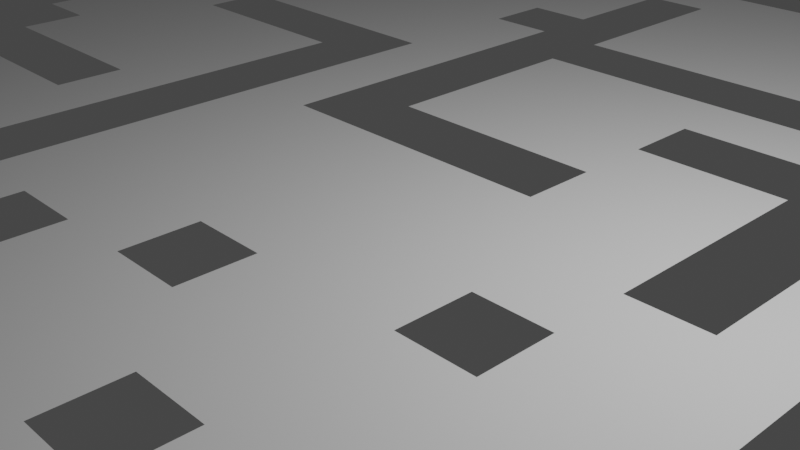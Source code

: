 # Source: maze.blend  (saved by Blender 3.0.42; exported with 4.5.12 LTS)
import bpy
from mathutils import Matrix  # noqa: F401  (used for matrix-valued properties, if any)

bpy.ops.wm.read_factory_settings(use_empty=True)
scene = bpy.context.scene
scene.name = 'Scene'

# ---- collections
col_collection = bpy.data.collections.new('Collection'); scene.collection.children.link(col_collection)
col_walkmesh = bpy.data.collections.new('WalkMesh'); scene.collection.children.link(col_walkmesh)

# ---- world
world_world = bpy.data.worlds.new('World'); scene.world = world_world
world_world.use_nodes = True; world_world.node_tree.nodes.clear()
_N = world_world.node_tree.nodes; _L = world_world.node_tree.links
n0 = _N.new('ShaderNodeOutputWorld'); n0.name = 'World Output'; n0.location = (300, 300)
n1 = _N.new('ShaderNodeBackground'); n1.name = 'Background'; n1.location = (10, 300)
n1.inputs[0].default_value = (0.05088, 0.05088, 0.05088, 1.0)
_L.new(n1.outputs[0], n0.inputs[0])
n0.is_active_output = True
world_world.color = (0.05088, 0.05088, 0.05088)
world_world.use_sun_shadow = False
world_world.sun_shadow_jitter_overblur = 0.0

# ---- cameras
cam_camera = bpy.data.cameras.new('Camera')
cam_camera.clip_end = 100.0
cam_camera.ortho_scale = 7.314

# ---- lights
light_light = bpy.data.lights.new('Light', 'POINT')
light_light.transmission_factor = 0.0
light_light.energy = 1000.0
light_light.shadow_soft_size = 0.1
light_light.shadow_maximum_resolution = 0.006
light_light.use_absolute_resolution = True

# ---- meshes
me_target = bpy.data.meshes.new('Target')
me_target.from_pydata([(-1.0, -1.0, -1.0), (-1.0, -1.0, 1.0), (-1.0, 1.0, -1.0), (-1.0, 1.0, 1.0), (1.0, -1.0, -1.0), (1.0, -1.0, 1.0), (1.0, 1.0, -1.0), (1.0, 1.0, 1.0)], [], [(0, 1, 3, 2), (2, 3, 7, 6), (6, 7, 5, 4), (4, 5, 1, 0), (2, 6, 4, 0), (7, 3, 1, 5)])
_uv = me_target.uv_layers.new(name='UVMap')
_uv.uv.foreach_set('vector', [0.375, 0.0, 0.625, 0.0, 0.625, 0.25, 0.375, 0.25, 0.375, 0.25, 0.625, 0.25, 0.625, 0.5, 0.375, 0.5, 0.375, 0.5, 0.625, 0.5, 0.625, 0.75, 0.375, 0.75, 0.375, 0.75, 0.625, 0.75, 0.625, 1.0, 0.375, 1.0, 0.125, 0.5, 0.375, 0.5, 0.375, 0.75, 0.125, 0.75, 0.625, 0.5, 0.875, 0.5, 0.875, 0.75, 0.625, 0.75])
_ca = me_target.color_attributes.new('Col', 'BYTE_COLOR', 'CORNER')
_ca.data.foreach_set('color', [0.2122, 1.0, 0.2159, 1.0, 0.003347, 1.0, 0.004777, 1.0, 0.002428, 1.0, 0.004391, 1.0, 0.0, 1.0, 0.003347, 1.0, 0.0, 1.0, 0.003347, 1.0, 0.002428, 1.0, 0.004391, 1.0, 0.0, 1.0, 0.003347, 1.0, 0.001214, 1.0, 0.003347, 1.0, 0.001214, 1.0, 0.003347, 1.0, 0.0, 1.0, 0.003347, 1.0, 0.0, 1.0, 0.003347, 1.0, 0.0, 1.0, 0.003347, 1.0, 0.0, 1.0, 0.003347, 1.0, 0.0, 1.0, 0.003347, 1.0, 0.003347, 1.0, 0.004777, 1.0, 0.2122, 1.0, 0.2159, 1.0, 0.0, 1.0, 0.003347, 1.0, 0.001214, 1.0, 0.003347, 1.0, 0.0, 1.0, 0.003347, 1.0, 0.2122, 1.0, 0.2159, 1.0, 0.0, 1.0, 0.003347, 1.0, 0.002428, 1.0, 0.004391, 1.0, 0.003347, 1.0, 0.004777, 1.0, 0.0, 1.0, 0.003347, 1.0])
me_target.use_remesh_fix_poles = True
me_target.use_remesh_preserve_attributes = False
me_target.update()
me_walkmesh = bpy.data.meshes.new('WalkMesh')
me_walkmesh.from_pydata([(-9.905, -10.07, 0.0), (10.09, -10.07, 0.0), (-9.905, 9.934, 0.0), (10.09, 9.934, 0.0), (-8.953, -10.07, 0.0), (-8.001, -10.07, 0.0), (-7.048, -10.07, 0.0), (-6.096, -10.07, 0.0), (-4.191, -10.07, 0.0), (-3.239, -10.07, 0.0), (-2.286, -10.07, 0.0), (-1.334, -10.07, 0.0), (-0.3817, -10.07, 0.0), (0.5707, -10.07, 0.0), (1.523, -10.07, 0.0), (2.475, -10.07, 0.0), (3.428, -10.07, 0.0), (4.38, -10.07, 0.0), (5.333, -10.07, 0.0), (6.285, -10.07, 0.0), (7.237, -10.07, 0.0), (8.19, -10.07, 0.0), (9.142, -10.07, 0.0), (9.142, 9.934, 0.0), (8.19, 9.934, 0.0), (7.237, 9.934, 0.0), (3.428, 9.934, 0.0), (2.475, 9.934, 0.0), (1.523, 9.934, 0.0), (0.5707, 9.934, 0.0), (-0.3817, 9.934, 0.0), (-1.334, 9.934, 0.0), (-2.286, 9.934, 0.0), (-3.239, 9.934, 0.0), (-4.191, 9.934, 0.0), (-5.144, 9.934, 0.0), (-6.096, 9.934, 0.0), (-7.048, 9.934, 0.0), (-8.001, 9.934, 0.0), (-8.953, 9.934, 0.0), (-9.905, 8.982, 0.0), (-9.905, 8.03, 0.0), (-9.905, 7.077, 0.0), (-9.905, 6.125, 0.0), (-9.905, 5.172, 0.0), (-9.905, 4.22, 0.0), (-9.905, 3.268, 0.0), (-9.905, 2.315, 0.0), (-9.905, 1.363, 0.0), (-9.905, -0.5418, 0.0), (-9.905, -1.494, 0.0), (-9.905, -2.447, 0.0), (-9.905, -3.399, 0.0), (-9.905, -4.351, 0.0), (-9.905, -5.304, 0.0), (-9.905, -6.256, 0.0), (-9.905, -7.209, 0.0), (-9.905, -8.161, 0.0), (-9.905, -9.113, 0.0), (10.09, -9.113, 0.0), (10.09, -8.161, 0.0), (10.09, -7.209, 0.0), (10.09, -6.256, 0.0), (10.09, -5.304, 0.0), (10.09, -4.351, 0.0), (10.09, -3.399, 0.0), (10.09, -2.447, 0.0), (10.09, -1.494, 0.0), (10.09, -0.5418, 0.0), (10.09, 0.4105, 0.0), (10.09, 1.363, 0.0), (10.09, 2.315, 0.0), (10.09, 3.268, 0.0), (10.09, 4.22, 0.0), (10.09, 5.172, 0.0), (10.09, 6.125, 0.0), (10.09, 7.077, 0.0), (10.09, 8.03, 0.0), (10.09, 8.982, 0.0), (-8.953, -9.113, 0.0), (-8.953, -8.161, 0.0), (-8.953, -7.209, 0.0), (-8.953, -6.256, 0.0), (-8.953, -5.304, 0.0), (-8.953, -4.351, 0.0), (-8.953, -3.399, 0.0), (-8.953, -2.447, 0.0), (-8.953, -1.494, 0.0), (-8.953, -0.5418, 0.0), (-8.953, 0.4105, 0.0), (-8.953, 1.363, 0.0), (-8.953, 2.315, 0.0), (-8.953, 3.268, 0.0), (-8.953, 4.22, 0.0), (-8.953, 5.172, 0.0), (-8.953, 6.125, 0.0), (-8.953, 7.077, 0.0), (-8.953, 8.03, 0.0), (-8.953, 8.982, 0.0), (-8.001, -9.113, 0.0), (-8.001, -8.161, 0.0), (-8.001, -7.209, 0.0), (-8.001, -6.256, 0.0), (-8.001, -5.304, 0.0), (-8.001, -4.351, 0.0), (-8.001, -3.399, 0.0), (-8.001, -2.447, 0.0), (-8.001, -1.494, 0.0), (-8.001, -0.5418, 0.0), (-8.001, 0.4105, 0.0), (-8.001, 1.363, 0.0), (-8.001, 2.315, 0.0), (-8.001, 3.268, 0.0), (-8.001, 4.22, 0.0), (-8.001, 5.172, 0.0), (-8.001, 6.125, 0.0), (-8.001, 7.077, 0.0), (-8.001, 8.03, 0.0), (-8.001, 8.982, 0.0), (-7.048, -9.113, 0.0), (-7.048, -8.161, 0.0), (-7.048, -7.209, 0.0), (-7.048, -6.256, 0.0), (-7.048, -5.304, 0.0), (-7.048, -4.351, 0.0), (-7.048, -3.399, 0.0), (-7.048, -2.447, 0.0), (-7.048, -1.494, 0.0), (-7.048, -0.5418, 0.0), (-7.048, 0.4105, 0.0), (-7.048, 1.363, 0.0), (-7.048, 2.315, 0.0), (-7.048, 3.268, 0.0), (-7.048, 4.22, 0.0), (-7.048, 5.172, 0.0), (-7.048, 6.125, 0.0), (-7.048, 7.077, 0.0), (-7.048, 8.03, 0.0), (-7.048, 8.982, 0.0), (-6.096, -9.113, 0.0), (-6.096, -6.256, 0.0), (-6.096, -5.304, 0.0), (-6.096, -4.351, 0.0), (-6.096, -3.399, 0.0), (-6.096, -2.447, 0.0), (-6.096, -1.494, 0.0), (-6.096, -0.5418, 0.0), (-6.096, 0.4105, 0.0), (-6.096, 1.363, 0.0), (-6.096, 2.315, 0.0), (-6.096, 3.268, 0.0), (-6.096, 4.22, 0.0), (-6.096, 5.172, 0.0), (-6.096, 6.125, 0.0), (-6.096, 7.077, 0.0), (-6.096, 8.03, 0.0), (-6.096, 8.982, 0.0), (-5.144, -8.161, 0.0), (-5.144, -7.209, 0.0), (-5.144, -6.256, 0.0), (-5.144, -5.304, 0.0), (-5.144, -4.351, 0.0), (-5.144, -3.399, 0.0), (-5.144, -2.447, 0.0), (-5.144, -1.494, 0.0), (-5.144, -0.5418, 0.0), (-5.144, 0.4105, 0.0), (-5.144, 1.363, 0.0), (-5.144, 2.315, 0.0), (-5.144, 3.268, 0.0), (-5.144, 4.22, 0.0), (-5.144, 5.172, 0.0), (-5.144, 6.125, 0.0), (-5.144, 7.077, 0.0), (-5.144, 8.03, 0.0), (-5.144, 8.982, 0.0), (-4.191, -9.113, 0.0), (-4.191, -8.161, 0.0), (-4.191, -7.209, 0.0), (-4.191, -6.256, 0.0), (-4.191, -5.304, 0.0), (-4.191, -4.351, 0.0), (-4.191, -3.399, 0.0), (-4.191, -2.447, 0.0), (-4.191, -1.494, 0.0), (-4.191, -0.5418, 0.0), (-4.191, 0.4105, 0.0), (-4.191, 1.363, 0.0), (-4.191, 2.315, 0.0), (-4.191, 3.268, 0.0), (-4.191, 4.22, 0.0), (-4.191, 5.172, 0.0), (-4.191, 6.125, 0.0), (-4.191, 7.077, 0.0), (-4.191, 8.03, 0.0), (-4.191, 8.982, 0.0), (-3.239, -9.113, 0.0), (-3.239, -8.161, 0.0), (-3.239, -7.209, 0.0), (-3.239, -6.256, 0.0), (-3.239, -5.304, 0.0), (-3.239, -4.351, 0.0), (-3.239, -3.399, 0.0), (-3.239, -2.447, 0.0), (-3.239, -1.494, 0.0), (-3.239, -0.5418, 0.0), (-3.239, 0.4105, 0.0), (-3.239, 1.363, 0.0), (-3.239, 2.315, 0.0), (-3.239, 3.268, 0.0), (-3.239, 4.22, 0.0), (-3.239, 5.172, 0.0), (-3.239, 6.125, 0.0), (-3.239, 7.077, 0.0), (-3.239, 8.03, 0.0), (-3.239, 8.982, 0.0), (-2.286, -9.113, 0.0), (-2.286, -8.161, 0.0), (-2.286, -7.209, 0.0), (-2.286, -6.256, 0.0), (-2.286, -5.304, 0.0), (-2.286, -4.351, 0.0), (-2.286, -3.399, 0.0), (-2.286, -2.447, 0.0), (-2.286, -1.494, 0.0), (-2.286, -0.5418, 0.0), (-2.286, 0.4105, 0.0), (-2.286, 1.363, 0.0), (-2.286, 2.315, 0.0), (-2.286, 3.268, 0.0), (-2.286, 4.22, 0.0), (-2.286, 5.172, 0.0), (-2.286, 6.125, 0.0), (-2.286, 7.077, 0.0), (-2.286, 8.03, 0.0), (-2.286, 8.982, 0.0), (-1.334, -9.113, 0.0), (-1.334, -8.161, 0.0), (-1.334, -7.209, 0.0), (-1.334, -6.256, 0.0), (-1.334, -5.304, 0.0), (-1.334, -4.351, 0.0), (-1.334, -3.399, 0.0), (-1.334, -2.447, 0.0), (-1.334, -1.494, 0.0), (-1.334, -0.5418, 0.0), (-1.334, 0.4105, 0.0), (-1.334, 1.363, 0.0), (-1.334, 2.315, 0.0), (-1.334, 3.268, 0.0), (-1.334, 4.22, 0.0), (-1.334, 5.172, 0.0), (-1.334, 6.125, 0.0), (-1.334, 7.077, 0.0), (-1.334, 8.03, 0.0), (-1.334, 8.982, 0.0), (-0.3817, -9.113, 0.0), (-0.3817, -8.161, 0.0), (-0.3817, -7.209, 0.0), (-0.3817, -6.256, 0.0), (-0.3817, -5.304, 0.0), (-0.3817, -4.351, 0.0), (-0.3817, -3.399, 0.0), (-0.3817, -2.447, 0.0), (-0.3817, -1.494, 0.0), (-0.3817, -0.5418, 0.0), (-0.3817, 0.4105, 0.0), (-0.3817, 1.363, 0.0), (-0.3817, 2.315, 0.0), (-0.3817, 3.268, 0.0), (-0.3817, 4.22, 0.0), (-0.3817, 5.172, 0.0), (-0.3817, 6.125, 0.0), (-0.3817, 7.077, 0.0), (-0.3817, 8.03, 0.0), (-0.3817, 8.982, 0.0), (0.5707, -9.113, 0.0), (0.5707, -8.161, 0.0), (0.5707, -7.209, 0.0), (0.5707, -6.256, 0.0), (0.5707, -5.304, 0.0), (0.5707, -4.351, 0.0), (0.5707, -3.399, 0.0), (0.5707, -2.447, 0.0), (0.5707, -1.494, 0.0), (0.5707, -0.5418, 0.0), (0.5707, 0.4105, 0.0), (0.5707, 1.363, 0.0), (0.5707, 2.315, 0.0), (0.5707, 3.268, 0.0), (0.5707, 4.22, 0.0), (0.5707, 5.172, 0.0), (0.5707, 6.125, 0.0), (0.5707, 7.077, 0.0), (0.5707, 8.03, 0.0), (0.5707, 8.982, 0.0), (1.523, -9.113, 0.0), (1.523, -8.161, 0.0), (1.523, -7.209, 0.0), (1.523, -6.256, 0.0), (1.523, -5.304, 0.0), (1.523, -4.351, 0.0), (1.523, -3.399, 0.0), (1.523, -2.447, 0.0), (1.523, -1.494, 0.0), (1.523, -0.5418, 0.0), (1.523, 0.4105, 0.0), (1.523, 1.363, 0.0), (1.523, 2.315, 0.0), (1.523, 3.268, 0.0), (1.523, 4.22, 0.0), (1.523, 5.172, 0.0), (1.523, 6.125, 0.0), (1.523, 7.077, 0.0), (1.523, 8.03, 0.0), (1.523, 8.982, 0.0), (2.475, -9.113, 0.0), (2.475, -8.161, 0.0), (2.475, -7.209, 0.0), (2.475, -6.256, 0.0), (2.475, -5.304, 0.0), (2.475, -4.351, 0.0), (2.475, -3.399, 0.0), (2.475, -2.447, 0.0), (2.475, -1.494, 0.0), (2.475, -0.5418, 0.0), (2.475, 0.4105, 0.0), (2.475, 1.363, 0.0), (2.475, 2.315, 0.0), (2.475, 3.268, 0.0), (2.475, 4.22, 0.0), (2.475, 5.172, 0.0), (2.475, 6.125, 0.0), (2.475, 7.077, 0.0), (2.475, 8.03, 0.0), (2.475, 8.982, 0.0), (3.428, -9.113, 0.0), (3.428, -8.161, 0.0), (3.428, -7.209, 0.0), (3.428, -6.256, 0.0), (3.428, -5.304, 0.0), (3.428, -4.351, 0.0), (3.428, -3.399, 0.0), (3.428, -2.447, 0.0), (3.428, -1.494, 0.0), (3.428, -0.5418, 0.0), (3.428, 0.4105, 0.0), (3.428, 1.363, 0.0), (3.428, 2.315, 0.0), (3.428, 3.268, 0.0), (3.428, 4.22, 0.0), (3.428, 5.172, 0.0), (3.428, 6.125, 0.0), (3.428, 7.077, 0.0), (3.428, 8.03, 0.0), (3.428, 8.982, 0.0), (4.38, -9.113, 0.0), (4.38, -8.161, 0.0), (4.38, -7.209, 0.0), (4.38, -6.256, 0.0), (4.38, -5.304, 0.0), (4.38, -4.351, 0.0), (4.38, -3.399, 0.0), (4.38, -2.447, 0.0), (4.38, -1.494, 0.0), (4.38, -0.5418, 0.0), (4.38, 0.4105, 0.0), (4.38, 1.363, 0.0), (4.38, 2.315, 0.0), (4.38, 3.268, 0.0), (4.38, 4.22, 0.0), (4.38, 5.172, 0.0), (4.38, 6.125, 0.0), (4.38, 7.077, 0.0), (4.38, 8.03, 0.0), (4.38, 8.982, 0.0), (5.333, -9.113, 0.0), (5.333, -8.161, 0.0), (5.333, -7.209, 0.0), (5.333, -6.256, 0.0), (5.333, -5.304, 0.0), (5.333, -4.351, 0.0), (5.333, -3.399, 0.0), (5.333, -2.447, 0.0), (5.333, -1.494, 0.0), (5.333, -0.5418, 0.0), (5.333, 0.4105, 0.0), (5.333, 1.363, 0.0), (5.333, 2.315, 0.0), (5.333, 3.268, 0.0), (5.333, 4.22, 0.0), (5.333, 5.172, 0.0), (5.333, 6.125, 0.0), (5.333, 7.077, 0.0), (5.333, 8.03, 0.0), (5.333, 8.982, 0.0), (6.285, -9.113, 0.0), (6.285, -8.161, 0.0), (6.285, -7.209, 0.0), (6.285, -6.256, 0.0), (6.285, -5.304, 0.0), (6.285, -4.351, 0.0), (6.285, -3.399, 0.0), (6.285, -2.447, 0.0), (6.285, -1.494, 0.0), (6.285, -0.5418, 0.0), (6.285, 0.4105, 0.0), (6.285, 1.363, 0.0), (6.285, 2.315, 0.0), (6.285, 3.268, 0.0), (6.285, 4.22, 0.0), (6.285, 5.172, 0.0), (6.285, 6.125, 0.0), (6.285, 7.077, 0.0), (6.285, 8.03, 0.0), (6.285, 8.982, 0.0), (7.237, -9.113, 0.0), (7.237, -8.161, 0.0), (7.237, -7.209, 0.0), (7.237, -6.256, 0.0), (7.237, -5.304, 0.0), (7.237, -4.351, 0.0), (7.237, -3.399, 0.0), (7.237, -2.447, 0.0), (7.237, -1.494, 0.0), (7.237, -0.5418, 0.0), (7.237, 0.4105, 0.0), (7.237, 1.363, 0.0), (7.237, 2.315, 0.0), (7.237, 3.268, 0.0), (7.237, 4.22, 0.0), (7.237, 5.172, 0.0), (7.237, 6.125, 0.0), (7.237, 7.077, 0.0), (7.237, 8.03, 0.0), (7.237, 8.982, 0.0), (8.19, -9.113, 0.0), (8.19, -8.161, 0.0), (8.19, -7.209, 0.0), (8.19, -6.256, 0.0), (8.19, -5.304, 0.0), (8.19, -4.351, 0.0), (8.19, -3.399, 0.0), (8.19, -2.447, 0.0), (8.19, -1.494, 0.0), (8.19, -0.5418, 0.0), (8.19, 0.4105, 0.0), (8.19, 1.363, 0.0), (8.19, 2.315, 0.0), (8.19, 3.268, 0.0), (8.19, 4.22, 0.0), (8.19, 5.172, 0.0), (8.19, 6.125, 0.0), (8.19, 7.077, 0.0), (8.19, 8.03, 0.0), (8.19, 8.982, 0.0), (9.142, -9.113, 0.0), (9.142, -8.161, 0.0), (9.142, -7.209, 0.0), (9.142, -6.256, 0.0), (9.142, -5.304, 0.0), (9.142, -4.351, 0.0), (9.142, -3.399, 0.0), (9.142, -2.447, 0.0), (9.142, -1.494, 0.0), (9.142, -0.5418, 0.0), (9.142, 0.4105, 0.0), (9.142, 1.363, 0.0), (9.142, 2.315, 0.0), (9.142, 3.268, 0.0), (9.142, 4.22, 0.0), (9.142, 5.172, 0.0), (9.142, 6.125, 0.0), (9.142, 7.077, 0.0), (9.142, 8.03, 0.0), (9.142, 8.982, 0.0)], [], [(78, 23, 475), (98, 2, 40), (98, 38, 39), (118, 37, 38), (156, 37, 138), (156, 35, 36), (175, 34, 35), (215, 34, 195), (215, 32, 33), (255, 32, 235), (275, 31, 255), (295, 30, 275), (315, 29, 295), (335, 28, 315), (335, 26, 27), (455, 25, 435), (475, 24, 455), (22, 436, 21), (456, 437, 436), (460, 441, 440), (466, 447, 446), (468, 449, 448), (471, 452, 451), (473, 454, 453), (454, 475, 455), (21, 416, 20), (436, 417, 416), (438, 419, 418), (440, 421, 420), (442, 423, 422), (443, 424, 423), (444, 425, 424), (446, 427, 426), (448, 429, 428), (450, 431, 430), (451, 432, 431), (433, 454, 434), (434, 455, 435), (417, 398, 397), (418, 399, 398), (420, 401, 400), (422, 403, 402), (426, 407, 406), (430, 411, 410), (431, 412, 411), (414, 435, 415), (19, 376, 18), (396, 377, 376), (397, 378, 377), (398, 379, 378), (400, 381, 380), (402, 383, 382), (404, 385, 384), (405, 386, 385), (406, 387, 386), (408, 389, 388), (390, 411, 391), (411, 392, 391), (412, 393, 392), (393, 414, 394), (394, 415, 395), (18, 356, 17), (376, 357, 356), (378, 359, 358), (379, 360, 359), (380, 361, 360), (382, 363, 362), (388, 369, 368), (369, 390, 370), (392, 373, 372), (373, 394, 374), (374, 395, 375), (17, 336, 16), (356, 337, 336), (358, 339, 338), (359, 340, 339), (360, 341, 340), (362, 343, 342), (343, 364, 344), (344, 365, 345), (365, 346, 345), (366, 347, 346), (367, 348, 347), (348, 369, 349), (349, 370, 350), (350, 371, 351), (372, 353, 352), (373, 354, 353), (354, 375, 355), (16, 316, 15), (336, 317, 316), (338, 319, 318), (340, 321, 320), (341, 322, 321), (322, 343, 323), (343, 324, 323), (344, 325, 324), (325, 346, 326), (330, 351, 331), (352, 333, 332), (353, 334, 333), (334, 355, 335), (14, 316, 296), (316, 297, 296), (298, 319, 299), (319, 300, 299), (320, 301, 300), (321, 302, 301), (302, 323, 303), (323, 304, 303), (305, 326, 306), (306, 327, 307), (327, 308, 307), (328, 309, 308), (310, 331, 311), (332, 313, 312), (313, 334, 314), (314, 335, 315), (13, 296, 276), (276, 297, 277), (298, 279, 278), (299, 280, 279), (300, 281, 280), (302, 283, 282), (303, 284, 283), (304, 285, 284), (305, 286, 285), (306, 287, 286), (307, 288, 287), (308, 289, 288), (290, 311, 291), (312, 293, 292), (293, 314, 294), (294, 315, 295), (13, 256, 12), (276, 257, 256), (279, 260, 259), (280, 261, 260), (281, 262, 261), (282, 263, 262), (283, 264, 263), (284, 265, 264), (285, 266, 265), (286, 267, 266), (288, 269, 268), (289, 270, 269), (290, 271, 270), (292, 273, 272), (273, 294, 274), (274, 295, 275), (12, 236, 11), (256, 237, 236), (257, 238, 237), (239, 260, 240), (240, 261, 241), (241, 262, 242), (262, 243, 242), (264, 245, 244), (265, 246, 245), (266, 247, 246), (268, 249, 248), (249, 270, 250), (270, 251, 250), (272, 253, 252), (273, 254, 253), (274, 255, 254), (11, 216, 10), (236, 217, 216), (237, 218, 217), (240, 221, 220), (241, 222, 221), (242, 223, 222), (223, 244, 224), (244, 225, 224), (245, 226, 225), (226, 247, 227), (228, 249, 229), (229, 250, 230), (250, 231, 230), (252, 233, 232), (253, 234, 233), (254, 235, 234), (10, 196, 9), (216, 197, 196), (217, 198, 197), (218, 199, 198), (220, 201, 200), (221, 202, 201), (223, 204, 203), (224, 205, 204), (205, 226, 206), (226, 207, 206), (9, 176, 8), (196, 177, 176), (197, 178, 177), (198, 179, 178), (201, 182, 181), (202, 183, 182), (203, 184, 183), (204, 185, 184), (185, 206, 186), (206, 187, 186), (207, 188, 187), (208, 189, 188), (189, 210, 190), (190, 211, 191), (211, 192, 191), (193, 214, 194), (194, 215, 195), (177, 158, 157), (178, 159, 158), (179, 160, 159), (181, 162, 161), (190, 171, 170), (191, 172, 171), (172, 193, 173), (173, 194, 174), (159, 141, 140), (161, 143, 142), (162, 144, 143), (163, 145, 144), (164, 146, 145), (165, 147, 146), (166, 148, 147), (167, 149, 148), (168, 150, 149), (170, 152, 151), (152, 172, 153), (153, 173, 154), (7, 119, 6), (140, 123, 122), (141, 124, 123), (142, 125, 124), (143, 126, 125), (144, 127, 126), (145, 128, 127), (147, 130, 129), (148, 131, 130), (149, 132, 131), (151, 134, 133), (152, 135, 134), (153, 136, 135), (137, 156, 138), (6, 99, 5), (119, 100, 99), (120, 101, 100), (121, 102, 101), (122, 103, 102), (123, 104, 103), (124, 105, 104), (125, 106, 105), (126, 107, 106), (127, 108, 107), (129, 110, 109), (130, 111, 110), (131, 112, 111), (133, 114, 113), (134, 115, 114), (117, 138, 118), (5, 79, 4), (99, 80, 79), (100, 81, 80), (101, 82, 81), (103, 84, 83), (104, 85, 84), (105, 86, 85), (106, 87, 86), (107, 88, 87), (109, 90, 89), (110, 91, 90), (111, 92, 91), (112, 93, 92), (113, 94, 93), (114, 95, 94), (115, 96, 95), (116, 97, 96), (117, 98, 97), (4, 58, 0), (79, 57, 58), (80, 56, 57), (81, 55, 56), (82, 54, 55), (83, 53, 54), (84, 52, 53), (85, 51, 52), (86, 50, 51), (87, 49, 50), (90, 47, 48), (91, 46, 47), (92, 45, 46), (93, 44, 45), (94, 43, 44), (95, 42, 43), (96, 41, 42), (97, 40, 41), (1, 456, 22), (59, 457, 456), (60, 458, 457), (61, 459, 458), (62, 460, 459), (63, 461, 460), (64, 462, 461), (65, 463, 462), (66, 464, 463), (67, 465, 464), (68, 466, 465), (69, 467, 466), (71, 469, 468), (72, 470, 469), (73, 471, 470), (74, 472, 471), (76, 474, 473), (77, 475, 474), (78, 3, 23), (98, 39, 2), (98, 118, 38), (118, 138, 37), (156, 36, 37), (156, 175, 35), (175, 195, 34), (215, 33, 34), (215, 235, 32), (255, 31, 32), (275, 30, 31), (295, 29, 30), (315, 28, 29), (335, 27, 28), (335, 355, 26), (455, 24, 25), (475, 23, 24), (22, 456, 436), (456, 457, 437), (460, 461, 441), (466, 467, 447), (468, 469, 449), (471, 472, 452), (473, 474, 454), (454, 474, 475), (21, 436, 416), (436, 437, 417), (438, 439, 419), (440, 441, 421), (442, 443, 423), (443, 444, 424), (444, 445, 425), (446, 447, 427), (448, 449, 429), (450, 451, 431), (451, 452, 432), (433, 453, 454), (434, 454, 455), (417, 418, 398), (418, 419, 399), (420, 421, 401), (422, 423, 403), (426, 427, 407), (430, 431, 411), (431, 432, 412), (414, 434, 435), (19, 396, 376), (396, 397, 377), (397, 398, 378), (398, 399, 379), (400, 401, 381), (402, 403, 383), (404, 405, 385), (405, 406, 386), (406, 407, 387), (408, 409, 389), (390, 410, 411), (411, 412, 392), (412, 413, 393), (393, 413, 414), (394, 414, 415), (18, 376, 356), (376, 377, 357), (378, 379, 359), (379, 380, 360), (380, 381, 361), (382, 383, 363), (388, 389, 369), (369, 389, 390), (392, 393, 373), (373, 393, 394), (374, 394, 395), (17, 356, 336), (356, 357, 337), (358, 359, 339), (359, 360, 340), (360, 361, 341), (362, 363, 343), (343, 363, 364), (344, 364, 365), (365, 366, 346), (366, 367, 347), (367, 368, 348), (348, 368, 369), (349, 369, 370), (350, 370, 371), (372, 373, 353), (373, 374, 354), (354, 374, 375), (16, 336, 316), (336, 337, 317), (338, 339, 319), (340, 341, 321), (341, 342, 322), (322, 342, 343), (343, 344, 324), (344, 345, 325), (325, 345, 346), (330, 350, 351), (352, 353, 333), (353, 354, 334), (334, 354, 355), (14, 15, 316), (316, 317, 297), (298, 318, 319), (319, 320, 300), (320, 321, 301), (321, 322, 302), (302, 322, 323), (323, 324, 304), (305, 325, 326), (306, 326, 327), (327, 328, 308), (328, 329, 309), (310, 330, 331), (332, 333, 313), (313, 333, 334), (314, 334, 335), (13, 14, 296), (276, 296, 297), (298, 299, 279), (299, 300, 280), (300, 301, 281), (302, 303, 283), (303, 304, 284), (304, 305, 285), (305, 306, 286), (306, 307, 287), (307, 308, 288), (308, 309, 289), (290, 310, 311), (312, 313, 293), (293, 313, 314), (294, 314, 315), (13, 276, 256), (276, 277, 257), (279, 280, 260), (280, 281, 261), (281, 282, 262), (282, 283, 263), (283, 284, 264), (284, 285, 265), (285, 286, 266), (286, 287, 267), (288, 289, 269), (289, 290, 270), (290, 291, 271), (292, 293, 273), (273, 293, 294), (274, 294, 295), (12, 256, 236), (256, 257, 237), (257, 258, 238), (239, 259, 260), (240, 260, 261), (241, 261, 262), (262, 263, 243), (264, 265, 245), (265, 266, 246), (266, 267, 247), (268, 269, 249), (249, 269, 270), (270, 271, 251), (272, 273, 253), (273, 274, 254), (274, 275, 255), (11, 236, 216), (236, 237, 217), (237, 238, 218), (240, 241, 221), (241, 242, 222), (242, 243, 223), (223, 243, 244), (244, 245, 225), (245, 246, 226), (226, 246, 247), (228, 248, 249), (229, 249, 250), (250, 251, 231), (252, 253, 233), (253, 254, 234), (254, 255, 235), (10, 216, 196), (216, 217, 197), (217, 218, 198), (218, 219, 199), (220, 221, 201), (221, 222, 202), (223, 224, 204), (224, 225, 205), (205, 225, 226), (226, 227, 207), (9, 196, 176), (196, 197, 177), (197, 198, 178), (198, 199, 179), (201, 202, 182), (202, 203, 183), (203, 204, 184), (204, 205, 185), (185, 205, 206), (206, 207, 187), (207, 208, 188), (208, 209, 189), (189, 209, 210), (190, 210, 211), (211, 212, 192), (193, 213, 214), (194, 214, 215), (177, 178, 158), (178, 179, 159), (179, 180, 160), (181, 182, 162), (190, 191, 171), (191, 192, 172), (172, 192, 193), (173, 193, 194), (159, 160, 141), (161, 162, 143), (162, 163, 144), (163, 164, 145), (164, 165, 146), (165, 166, 147), (166, 167, 148), (167, 168, 149), (168, 169, 150), (170, 171, 152), (152, 171, 172), (153, 172, 173), (7, 139, 119), (140, 141, 123), (141, 142, 124), (142, 143, 125), (143, 144, 126), (144, 145, 127), (145, 146, 128), (147, 148, 130), (148, 149, 131), (149, 150, 132), (151, 152, 134), (152, 153, 135), (153, 154, 136), (137, 155, 156), (6, 119, 99), (119, 120, 100), (120, 121, 101), (121, 122, 102), (122, 123, 103), (123, 124, 104), (124, 125, 105), (125, 126, 106), (126, 127, 107), (127, 128, 108), (129, 130, 110), (130, 131, 111), (131, 132, 112), (133, 134, 114), (134, 135, 115), (117, 137, 138), (5, 99, 79), (99, 100, 80), (100, 101, 81), (101, 102, 82), (103, 104, 84), (104, 105, 85), (105, 106, 86), (106, 107, 87), (107, 108, 88), (109, 110, 90), (110, 111, 91), (111, 112, 92), (112, 113, 93), (113, 114, 94), (114, 115, 95), (115, 116, 96), (116, 117, 97), (117, 118, 98), (4, 79, 58), (79, 80, 57), (80, 81, 56), (81, 82, 55), (82, 83, 54), (83, 84, 53), (84, 85, 52), (85, 86, 51), (86, 87, 50), (87, 88, 49), (90, 91, 47), (91, 92, 46), (92, 93, 45), (93, 94, 44), (94, 95, 43), (95, 96, 42), (96, 97, 41), (97, 98, 40), (1, 59, 456), (59, 60, 457), (60, 61, 458), (61, 62, 459), (62, 63, 460), (63, 64, 461), (64, 65, 462), (65, 66, 463), (66, 67, 464), (67, 68, 465), (68, 69, 466), (69, 70, 467), (71, 72, 469), (72, 73, 470), (73, 74, 471), (74, 75, 472), (76, 77, 474), (77, 78, 475)])
_uv = me_walkmesh.uv_layers.new(name='UVMap')
_uv.uv.foreach_set('vector', [1.0, 0.9524, 0.9524, 1.0, 0.9524, 0.9524, 0.04762, 0.9524, 0.0, 1.0, 0.0, 0.9524, 0.04762, 0.9524, 0.09524, 1.0, 0.04762, 1.0, 0.09524, 0.9524, 0.1429, 1.0, 0.09524, 1.0, 0.1905, 0.9524, 0.1429, 1.0, 0.1429, 0.9524, 0.1905, 0.9524, 0.2381, 1.0, 0.1905, 1.0, 0.2381, 0.9524, 0.2857, 1.0, 0.2381, 1.0, 0.3333, 0.9524, 0.2857, 1.0, 0.2857, 0.9524, 0.3333, 0.9524, 0.381, 1.0, 0.3333, 1.0, 0.4286, 0.9524, 0.381, 1.0, 0.381, 0.9524, 0.4762, 0.9524, 0.4286, 1.0, 0.4286, 0.9524, 0.5238, 0.9524, 0.4762, 1.0, 0.4762, 0.9524, 0.5714, 0.9524, 0.5238, 1.0, 0.5238, 0.9524, 0.619, 0.9524, 0.5714, 1.0, 0.5714, 0.9524, 0.619, 0.9524, 0.6667, 1.0, 0.619, 1.0, 0.9048, 0.9524, 0.8571, 1.0, 0.8571, 0.9524, 0.9524, 0.9524, 0.9048, 1.0, 0.9048, 0.9524, 0.9524, 0.0, 0.9048, 0.04762, 0.9048, 0.0, 0.9524, 0.04762, 0.9048, 0.09524, 0.9048, 0.04762, 0.9524, 0.2381, 0.9048, 0.2857, 0.9048, 0.2381, 0.9524, 0.5238, 0.9048, 0.5714, 0.9048, 0.5238, 0.9524, 0.619, 0.9048, 0.6667, 0.9048, 0.619, 0.9524, 0.7619, 0.9048, 0.8095, 0.9048, 0.7619, 0.9524, 0.8571, 0.9048, 0.9048, 0.9048, 0.8571, 0.9048, 0.9048, 0.9524, 0.9524, 0.9048, 0.9524, 0.9048, 0.0, 0.8571, 0.04762, 0.8571, 0.0, 0.9048, 0.04762, 0.8571, 0.09524, 0.8571, 0.04762, 0.9048, 0.1429, 0.8571, 0.1905, 0.8571, 0.1429, 0.9048, 0.2381, 0.8571, 0.2857, 0.8571, 0.2381, 0.9048, 0.3333, 0.8571, 0.381, 0.8571, 0.3333, 0.9048, 0.381, 0.8571, 0.4286, 0.8571, 0.381, 0.9048, 0.4286, 0.8571, 0.4762, 0.8571, 0.4286, 0.9048, 0.5238, 0.8571, 0.5714, 0.8571, 0.5238, 0.9048, 0.619, 0.8571, 0.6667, 0.8571, 0.619, 0.9048, 0.7143, 0.8571, 0.7619, 0.8571, 0.7143, 0.9048, 0.7619, 0.8571, 0.8095, 0.8571, 0.7619, 0.8571, 0.8571, 0.9048, 0.9048, 0.8571, 0.9048, 0.8571, 0.9048, 0.9048, 0.9524, 0.8571, 0.9524, 0.8571, 0.09524, 0.8095, 0.1429, 0.8095, 0.09524, 0.8571, 0.1429, 0.8095, 0.1905, 0.8095, 0.1429, 0.8571, 0.2381, 0.8095, 0.2857, 0.8095, 0.2381, 0.8571, 0.3333, 0.8095, 0.381, 0.8095, 0.3333, 0.8571, 0.5238, 0.8095, 0.5714, 0.8095, 0.5238, 0.8571, 0.7143, 0.8095, 0.7619, 0.8095, 0.7143, 0.8571, 0.7619, 0.8095, 0.8095, 0.8095, 0.7619, 0.8095, 0.9048, 0.8571, 0.9524, 0.8095, 0.9524, 0.8095, 0.0, 0.7619, 0.04762, 0.7619, 0.0, 0.8095, 0.04762, 0.7619, 0.09524, 0.7619, 0.04762, 0.8095, 0.09524, 0.7619, 0.1429, 0.7619, 0.09524, 0.8095, 0.1429, 0.7619, 0.1905, 0.7619, 0.1429, 0.8095, 0.2381, 0.7619, 0.2857, 0.7619, 0.2381, 0.8095, 0.3333, 0.7619, 0.381, 0.7619, 0.3333, 0.8095, 0.4286, 0.7619, 0.4762, 0.7619, 0.4286, 0.8095, 0.4762, 0.7619, 0.5238, 0.7619, 0.4762, 0.8095, 0.5238, 0.7619, 0.5714, 0.7619, 0.5238, 0.8095, 0.619, 0.7619, 0.6667, 0.7619, 0.619, 0.7619, 0.7143, 0.8095, 0.7619, 0.7619, 0.7619, 0.8095, 0.7619, 0.7619, 0.8095, 0.7619, 0.7619, 0.8095, 0.8095, 0.7619, 0.8571, 0.7619, 0.8095, 0.7619, 0.8571, 0.8095, 0.9048, 0.7619, 0.9048, 0.7619, 0.9048, 0.8095, 0.9524, 0.7619, 0.9524, 0.7619, 0.0, 0.7143, 0.04762, 0.7143, 0.0, 0.7619, 0.04762, 0.7143, 0.09524, 0.7143, 0.04762, 0.7619, 0.1429, 0.7143, 0.1905, 0.7143, 0.1429, 0.7619, 0.1905, 0.7143, 0.2381, 0.7143, 0.1905, 0.7619, 0.2381, 0.7143, 0.2857, 0.7143, 0.2381, 0.7619, 0.3333, 0.7143, 0.381, 0.7143, 0.3333, 0.7619, 0.619, 0.7143, 0.6667, 0.7143, 0.619, 0.7143, 0.6667, 0.7619, 0.7143, 0.7143, 0.7143, 0.7619, 0.8095, 0.7143, 0.8571, 0.7143, 0.8095, 0.7143, 0.8571, 0.7619, 0.9048, 0.7143, 0.9048, 0.7143, 0.9048, 0.7619, 0.9524, 0.7143, 0.9524, 0.7143, 0.0, 0.6667, 0.04762, 0.6667, 0.0, 0.7143, 0.04762, 0.6667, 0.09524, 0.6667, 0.04762, 0.7143, 0.1429, 0.6667, 0.1905, 0.6667, 0.1429, 0.7143, 0.1905, 0.6667, 0.2381, 0.6667, 0.1905, 0.7143, 0.2381, 0.6667, 0.2857, 0.6667, 0.2381, 0.7143, 0.3333, 0.6667, 0.381, 0.6667, 0.3333, 0.6667, 0.381, 0.7143, 0.4286, 0.6667, 0.4286, 0.6667, 0.4286, 0.7143, 0.4762, 0.6667, 0.4762, 0.7143, 0.4762, 0.6667, 0.5238, 0.6667, 0.4762, 0.7143, 0.5238, 0.6667, 0.5714, 0.6667, 0.5238, 0.7143, 0.5714, 0.6667, 0.619, 0.6667, 0.5714, 0.6667, 0.619, 0.7143, 0.6667, 0.6667, 0.6667, 0.6667, 0.6667, 0.7143, 0.7143, 0.6667, 0.7143, 0.6667, 0.7143, 0.7143, 0.7619, 0.6667, 0.7619, 0.7143, 0.8095, 0.6667, 0.8571, 0.6667, 0.8095, 0.7143, 0.8571, 0.6667, 0.9048, 0.6667, 0.8571, 0.6667, 0.9048, 0.7143, 0.9524, 0.6667, 0.9524, 0.6667, 0.0, 0.619, 0.04762, 0.619, 0.0, 0.6667, 0.04762, 0.619, 0.09524, 0.619, 0.04762, 0.6667, 0.1429, 0.619, 0.1905, 0.619, 0.1429, 0.6667, 0.2381, 0.619, 0.2857, 0.619, 0.2381, 0.6667, 0.2857, 0.619, 0.3333, 0.619, 0.2857, 0.619, 0.3333, 0.6667, 0.381, 0.619, 0.381, 0.6667, 0.381, 0.619, 0.4286, 0.619, 0.381, 0.6667, 0.4286, 0.619, 0.4762, 0.619, 0.4286, 0.619, 0.4762, 0.6667, 0.5238, 0.619, 0.5238, 0.619, 0.7143, 0.6667, 0.7619, 0.619, 0.7619, 0.6667, 0.8095, 0.619, 0.8571, 0.619, 0.8095, 0.6667, 0.8571, 0.619, 0.9048, 0.619, 0.8571, 0.619, 0.9048, 0.6667, 0.9524, 0.619, 0.9524, 0.5714, 0.0, 0.619, 0.04762, 0.5714, 0.04762, 0.619, 0.04762, 0.5714, 0.09524, 0.5714, 0.04762, 0.5714, 0.1429, 0.619, 0.1905, 0.5714, 0.1905, 0.619, 0.1905, 0.5714, 0.2381, 0.5714, 0.1905, 0.619, 0.2381, 0.5714, 0.2857, 0.5714, 0.2381, 0.619, 0.2857, 0.5714, 0.3333, 0.5714, 0.2857, 0.5714, 0.3333, 0.619, 0.381, 0.5714, 0.381, 0.619, 0.381, 0.5714, 0.4286, 0.5714, 0.381, 0.5714, 0.4762, 0.619, 0.5238, 0.5714, 0.5238, 0.5714, 0.5238, 0.619, 0.5714, 0.5714, 0.5714, 0.619, 0.5714, 0.5714, 0.619, 0.5714, 0.5714, 0.619, 0.619, 0.5714, 0.6667, 0.5714, 0.619, 0.5714, 0.7143, 0.619, 0.7619, 0.5714, 0.7619, 0.619, 0.8095, 0.5714, 0.8571, 0.5714, 0.8095, 0.5714, 0.8571, 0.619, 0.9048, 0.5714, 0.9048, 0.5714, 0.9048, 0.619, 0.9524, 0.5714, 0.9524, 0.5238, 0.0, 0.5714, 0.04762, 0.5238, 0.04762, 0.5238, 0.04762, 0.5714, 0.09524, 0.5238, 0.09524, 0.5714, 0.1429, 0.5238, 0.1905, 0.5238, 0.1429, 0.5714, 0.1905, 0.5238, 0.2381, 0.5238, 0.1905, 0.5714, 0.2381, 0.5238, 0.2857, 0.5238, 0.2381, 0.5714, 0.3333, 0.5238, 0.381, 0.5238, 0.3333, 0.5714, 0.381, 0.5238, 0.4286, 0.5238, 0.381, 0.5714, 0.4286, 0.5238, 0.4762, 0.5238, 0.4286, 0.5714, 0.4762, 0.5238, 0.5238, 0.5238, 0.4762, 0.5714, 0.5238, 0.5238, 0.5714, 0.5238, 0.5238, 0.5714, 0.5714, 0.5238, 0.619, 0.5238, 0.5714, 0.5714, 0.619, 0.5238, 0.6667, 0.5238, 0.619, 0.5238, 0.7143, 0.5714, 0.7619, 0.5238, 0.7619, 0.5714, 0.8095, 0.5238, 0.8571, 0.5238, 0.8095, 0.5238, 0.8571, 0.5714, 0.9048, 0.5238, 0.9048, 0.5238, 0.9048, 0.5714, 0.9524, 0.5238, 0.9524, 0.5238, 0.0, 0.4762, 0.04762, 0.4762, 0.0, 0.5238, 0.04762, 0.4762, 0.09524, 0.4762, 0.04762, 0.5238, 0.1905, 0.4762, 0.2381, 0.4762, 0.1905, 0.5238, 0.2381, 0.4762, 0.2857, 0.4762, 0.2381, 0.5238, 0.2857, 0.4762, 0.3333, 0.4762, 0.2857, 0.5238, 0.3333, 0.4762, 0.381, 0.4762, 0.3333, 0.5238, 0.381, 0.4762, 0.4286, 0.4762, 0.381, 0.5238, 0.4286, 0.4762, 0.4762, 0.4762, 0.4286, 0.5238, 0.4762, 0.4762, 0.5238, 0.4762, 0.4762, 0.5238, 0.5238, 0.4762, 0.5714, 0.4762, 0.5238, 0.5238, 0.619, 0.4762, 0.6667, 0.4762, 0.619, 0.5238, 0.6667, 0.4762, 0.7143, 0.4762, 0.6667, 0.5238, 0.7143, 0.4762, 0.7619, 0.4762, 0.7143, 0.5238, 0.8095, 0.4762, 0.8571, 0.4762, 0.8095, 0.4762, 0.8571, 0.5238, 0.9048, 0.4762, 0.9048, 0.4762, 0.9048, 0.5238, 0.9524, 0.4762, 0.9524, 0.4762, 0.0, 0.4286, 0.04762, 0.4286, 0.0, 0.4762, 0.04762, 0.4286, 0.09524, 0.4286, 0.04762, 0.4762, 0.09524, 0.4286, 0.1429, 0.4286, 0.09524, 0.4286, 0.1905, 0.4762, 0.2381, 0.4286, 0.2381, 0.4286, 0.2381, 0.4762, 0.2857, 0.4286, 0.2857, 0.4286, 0.2857, 0.4762, 0.3333, 0.4286, 0.3333, 0.4762, 0.3333, 0.4286, 0.381, 0.4286, 0.3333, 0.4762, 0.4286, 0.4286, 0.4762, 0.4286, 0.4286, 0.4762, 0.4762, 0.4286, 0.5238, 0.4286, 0.4762, 0.4762, 0.5238, 0.4286, 0.5714, 0.4286, 0.5238, 0.4762, 0.619, 0.4286, 0.6667, 0.4286, 0.619, 0.4286, 0.6667, 0.4762, 0.7143, 0.4286, 0.7143, 0.4762, 0.7143, 0.4286, 0.7619, 0.4286, 0.7143, 0.4762, 0.8095, 0.4286, 0.8571, 0.4286, 0.8095, 0.4762, 0.8571, 0.4286, 0.9048, 0.4286, 0.8571, 0.4762, 0.9048, 0.4286, 0.9524, 0.4286, 0.9048, 0.4286, 0.0, 0.381, 0.04762, 0.381, 0.0, 0.4286, 0.04762, 0.381, 0.09524, 0.381, 0.04762, 0.4286, 0.09524, 0.381, 0.1429, 0.381, 0.09524, 0.4286, 0.2381, 0.381, 0.2857, 0.381, 0.2381, 0.4286, 0.2857, 0.381, 0.3333, 0.381, 0.2857, 0.4286, 0.3333, 0.381, 0.381, 0.381, 0.3333, 0.381, 0.381, 0.4286, 0.4286, 0.381, 0.4286, 0.4286, 0.4286, 0.381, 0.4762, 0.381, 0.4286, 0.4286, 0.4762, 0.381, 0.5238, 0.381, 0.4762, 0.381, 0.5238, 0.4286, 0.5714, 0.381, 0.5714, 0.381, 0.619, 0.4286, 0.6667, 0.381, 0.6667, 0.381, 0.6667, 0.4286, 0.7143, 0.381, 0.7143, 0.4286, 0.7143, 0.381, 0.7619, 0.381, 0.7143, 0.4286, 0.8095, 0.381, 0.8571, 0.381, 0.8095, 0.4286, 0.8571, 0.381, 0.9048, 0.381, 0.8571, 0.4286, 0.9048, 0.381, 0.9524, 0.381, 0.9048, 0.381, 0.0, 0.3333, 0.04762, 0.3333, 0.0, 0.381, 0.04762, 0.3333, 0.09524, 0.3333, 0.04762, 0.381, 0.09524, 0.3333, 0.1429, 0.3333, 0.09524, 0.381, 0.1429, 0.3333, 0.1905, 0.3333, 0.1429, 0.381, 0.2381, 0.3333, 0.2857, 0.3333, 0.2381, 0.381, 0.2857, 0.3333, 0.3333, 0.3333, 0.2857, 0.381, 0.381, 0.3333, 0.4286, 0.3333, 0.381, 0.381, 0.4286, 0.3333, 0.4762, 0.3333, 0.4286, 0.3333, 0.4762, 0.381, 0.5238, 0.3333, 0.5238, 0.381, 0.5238, 0.3333, 0.5714, 0.3333, 0.5238, 0.3333, 0.0, 0.2857, 0.04762, 0.2857, 0.0, 0.3333, 0.04762, 0.2857, 0.09524, 0.2857, 0.04762, 0.3333, 0.09524, 0.2857, 0.1429, 0.2857, 0.09524, 0.3333, 0.1429, 0.2857, 0.1905, 0.2857, 0.1429, 0.3333, 0.2857, 0.2857, 0.3333, 0.2857, 0.2857, 0.3333, 0.3333, 0.2857, 0.381, 0.2857, 0.3333, 0.3333, 0.381, 0.2857, 0.4286, 0.2857, 0.381, 0.3333, 0.4286, 0.2857, 0.4762, 0.2857, 0.4286, 0.2857, 0.4762, 0.3333, 0.5238, 0.2857, 0.5238, 0.3333, 0.5238, 0.2857, 0.5714, 0.2857, 0.5238, 0.3333, 0.5714, 0.2857, 0.619, 0.2857, 0.5714, 0.3333, 0.619, 0.2857, 0.6667, 0.2857, 0.619, 0.2857, 0.6667, 0.3333, 0.7143, 0.2857, 0.7143, 0.2857, 0.7143, 0.3333, 0.7619, 0.2857, 0.7619, 0.3333, 0.7619, 0.2857, 0.8095, 0.2857, 0.7619, 0.2857, 0.8571, 0.3333, 0.9048, 0.2857, 0.9048, 0.2857, 0.9048, 0.3333, 0.9524, 0.2857, 0.9524, 0.2857, 0.09524, 0.2381, 0.1429, 0.2381, 0.09524, 0.2857, 0.1429, 0.2381, 0.1905, 0.2381, 0.1429, 0.2857, 0.1905, 0.2381, 0.2381, 0.2381, 0.1905, 0.2857, 0.2857, 0.2381, 0.3333, 0.2381, 0.2857, 0.2857, 0.7143, 0.2381, 0.7619, 0.2381, 0.7143, 0.2857, 0.7619, 0.2381, 0.8095, 0.2381, 0.7619, 0.2381, 0.8095, 0.2857, 0.8571, 0.2381, 0.8571, 0.2381, 0.8571, 0.2857, 0.9048, 0.2381, 0.9048, 0.2381, 0.1905, 0.1905, 0.2381, 0.1905, 0.1905, 0.2381, 0.2857, 0.1905, 0.3333, 0.1905, 0.2857, 0.2381, 0.3333, 0.1905, 0.381, 0.1905, 0.3333, 0.2381, 0.381, 0.1905, 0.4286, 0.1905, 0.381, 0.2381, 0.4286, 0.1905, 0.4762, 0.1905, 0.4286, 0.2381, 0.4762, 0.1905, 0.5238, 0.1905, 0.4762, 0.2381, 0.5238, 0.1905, 0.5714, 0.1905, 0.5238, 0.2381, 0.5714, 0.1905, 0.619, 0.1905, 0.5714, 0.2381, 0.619, 0.1905, 0.6667, 0.1905, 0.619, 0.2381, 0.7143, 0.1905, 0.7619, 0.1905, 0.7143, 0.1905, 0.7619, 0.2381, 0.8095, 0.1905, 0.8095, 0.1905, 0.8095, 0.2381, 0.8571, 0.1905, 0.8571, 0.1905, 0.0, 0.1429, 0.04762, 0.1429, 0.0, 0.1905, 0.1905, 0.1429, 0.2381, 0.1429, 0.1905, 0.1905, 0.2381, 0.1429, 0.2857, 0.1429, 0.2381, 0.1905, 0.2857, 0.1429, 0.3333, 0.1429, 0.2857, 0.1905, 0.3333, 0.1429, 0.381, 0.1429, 0.3333, 0.1905, 0.381, 0.1429, 0.4286, 0.1429, 0.381, 0.1905, 0.4286, 0.1429, 0.4762, 0.1429, 0.4286, 0.1905, 0.5238, 0.1429, 0.5714, 0.1429, 0.5238, 0.1905, 0.5714, 0.1429, 0.619, 0.1429, 0.5714, 0.1905, 0.619, 0.1429, 0.6667, 0.1429, 0.619, 0.1905, 0.7143, 0.1429, 0.7619, 0.1429, 0.7143, 0.1905, 0.7619, 0.1429, 0.8095, 0.1429, 0.7619, 0.1905, 0.8095, 0.1429, 0.8571, 0.1429, 0.8095, 0.1429, 0.9048, 0.1905, 0.9524, 0.1429, 0.9524, 0.1429, 0.0, 0.09524, 0.04762, 0.09524, 0.0, 0.1429, 0.04762, 0.09524, 0.09524, 0.09524, 0.04762, 0.1429, 0.09524, 0.09524, 0.1429, 0.09524, 0.09524, 0.1429, 0.1429, 0.09524, 0.1905, 0.09524, 0.1429, 0.1429, 0.1905, 0.09524, 0.2381, 0.09524, 0.1905, 0.1429, 0.2381, 0.09524, 0.2857, 0.09524, 0.2381, 0.1429, 0.2857, 0.09524, 0.3333, 0.09524, 0.2857, 0.1429, 0.3333, 0.09524, 0.381, 0.09524, 0.3333, 0.1429, 0.381, 0.09524, 0.4286, 0.09524, 0.381, 0.1429, 0.4286, 0.09524, 0.4762, 0.09524, 0.4286, 0.1429, 0.5238, 0.09524, 0.5714, 0.09524, 0.5238, 0.1429, 0.5714, 0.09524, 0.619, 0.09524, 0.5714, 0.1429, 0.619, 0.09524, 0.6667, 0.09524, 0.619, 0.1429, 0.7143, 0.09524, 0.7619, 0.09524, 0.7143, 0.1429, 0.7619, 0.09524, 0.8095, 0.09524, 0.7619, 0.09524, 0.9048, 0.1429, 0.9524, 0.09524, 0.9524, 0.09524, 0.0, 0.04762, 0.04762, 0.04762, 0.0, 0.09524, 0.04762, 0.04762, 0.09524, 0.04762, 0.04762, 0.09524, 0.09524, 0.04762, 0.1429, 0.04762, 0.09524, 0.09524, 0.1429, 0.04762, 0.1905, 0.04762, 0.1429, 0.09524, 0.2381, 0.04762, 0.2857, 0.04762, 0.2381, 0.09524, 0.2857, 0.04762, 0.3333, 0.04762, 0.2857, 0.09524, 0.3333, 0.04762, 0.381, 0.04762, 0.3333, 0.09524, 0.381, 0.04762, 0.4286, 0.04762, 0.381, 0.09524, 0.4286, 0.04762, 0.4762, 0.04762, 0.4286, 0.09524, 0.5238, 0.04762, 0.5714, 0.04762, 0.5238, 0.09524, 0.5714, 0.04762, 0.619, 0.04762, 0.5714, 0.09524, 0.619, 0.04762, 0.6667, 0.04762, 0.619, 0.09524, 0.6667, 0.04762, 0.7143, 0.04762, 0.6667, 0.09524, 0.7143, 0.04762, 0.7619, 0.04762, 0.7143, 0.09524, 0.7619, 0.04762, 0.8095, 0.04762, 0.7619, 0.09524, 0.8095, 0.04762, 0.8571, 0.04762, 0.8095, 0.09524, 0.8571, 0.04762, 0.9048, 0.04762, 0.8571, 0.09524, 0.9048, 0.04762, 0.9524, 0.04762, 0.9048, 0.04762, 0.0, 0.0, 0.04762, 0.0, 0.0, 0.04762, 0.04762, 0.0, 0.09524, 0.0, 0.04762, 0.04762, 0.09524, 0.0, 0.1429, 0.0, 0.09524, 0.04762, 0.1429, 0.0, 0.1905, 0.0, 0.1429, 0.04762, 0.1905, 0.0, 0.2381, 0.0, 0.1905, 0.04762, 0.2381, 0.0, 0.2857, 0.0, 0.2381, 0.04762, 0.2857, 0.0, 0.3333, 0.0, 0.2857, 0.04762, 0.3333, 0.0, 0.381, 0.0, 0.3333, 0.04762, 0.381, 0.0, 0.4286, 0.0, 0.381, 0.04762, 0.4286, 0.0, 0.4762, 0.0, 0.4286, 0.04762, 0.5714, 0.0, 0.619, 0.0, 0.5714, 0.04762, 0.619, 0.0, 0.6667, 0.0, 0.619, 0.04762, 0.6667, 0.0, 0.7143, 0.0, 0.6667, 0.04762, 0.7143, 0.0, 0.7619, 0.0, 0.7143, 0.04762, 0.7619, 0.0, 0.8095, 0.0, 0.7619, 0.04762, 0.8095, 0.0, 0.8571, 0.0, 0.8095, 0.04762, 0.8571, 0.0, 0.9048, 0.0, 0.8571, 0.04762, 0.9048, 0.0, 0.9524, 0.0, 0.9048, 1.0, 0.0, 0.9524, 0.04762, 0.9524, 0.0, 1.0, 0.04762, 0.9524, 0.09524, 0.9524, 0.04762, 1.0, 0.09524, 0.9524, 0.1429, 0.9524, 0.09524, 1.0, 0.1429, 0.9524, 0.1905, 0.9524, 0.1429, 1.0, 0.1905, 0.9524, 0.2381, 0.9524, 0.1905, 1.0, 0.2381, 0.9524, 0.2857, 0.9524, 0.2381, 1.0, 0.2857, 0.9524, 0.3333, 0.9524, 0.2857, 1.0, 0.3333, 0.9524, 0.381, 0.9524, 0.3333, 1.0, 0.381, 0.9524, 0.4286, 0.9524, 0.381, 1.0, 0.4286, 0.9524, 0.4762, 0.9524, 0.4286, 1.0, 0.4762, 0.9524, 0.5238, 0.9524, 0.4762, 1.0, 0.5238, 0.9524, 0.5714, 0.9524, 0.5238, 1.0, 0.619, 0.9524, 0.6667, 0.9524, 0.619, 1.0, 0.6667, 0.9524, 0.7143, 0.9524, 0.6667, 1.0, 0.7143, 0.9524, 0.7619, 0.9524, 0.7143, 1.0, 0.7619, 0.9524, 0.8095, 0.9524, 0.7619, 1.0, 0.8571, 0.9524, 0.9048, 0.9524, 0.8571, 1.0, 0.9048, 0.9524, 0.9524, 0.9524, 0.9048, 1.0, 0.9524, 1.0, 1.0, 0.9524, 1.0, 0.04762, 0.9524, 0.04762, 1.0, 0.0, 1.0, 0.04762, 0.9524, 0.09524, 0.9524, 0.09524, 1.0, 0.09524, 0.9524, 0.1429, 0.9524, 0.1429, 1.0, 0.1905, 0.9524, 0.1905, 1.0, 0.1429, 1.0, 0.1905, 0.9524, 0.2381, 0.9524, 0.2381, 1.0, 0.2381, 0.9524, 0.2857, 0.9524, 0.2857, 1.0, 0.3333, 0.9524, 0.3333, 1.0, 0.2857, 1.0, 0.3333, 0.9524, 0.381, 0.9524, 0.381, 1.0, 0.4286, 0.9524, 0.4286, 1.0, 0.381, 1.0, 0.4762, 0.9524, 0.4762, 1.0, 0.4286, 1.0, 0.5238, 0.9524, 0.5238, 1.0, 0.4762, 1.0, 0.5714, 0.9524, 0.5714, 1.0, 0.5238, 1.0, 0.619, 0.9524, 0.619, 1.0, 0.5714, 1.0, 0.619, 0.9524, 0.6667, 0.9524, 0.6667, 1.0, 0.9048, 0.9524, 0.9048, 1.0, 0.8571, 1.0, 0.9524, 0.9524, 0.9524, 1.0, 0.9048, 1.0, 0.9524, 0.0, 0.9524, 0.04762, 0.9048, 0.04762, 0.9524, 0.04762, 0.9524, 0.09524, 0.9048, 0.09524, 0.9524, 0.2381, 0.9524, 0.2857, 0.9048, 0.2857, 0.9524, 0.5238, 0.9524, 0.5714, 0.9048, 0.5714, 0.9524, 0.619, 0.9524, 0.6667, 0.9048, 0.6667, 0.9524, 0.7619, 0.9524, 0.8095, 0.9048, 0.8095, 0.9524, 0.8571, 0.9524, 0.9048, 0.9048, 0.9048, 0.9048, 0.9048, 0.9524, 0.9048, 0.9524, 0.9524, 0.9048, 0.0, 0.9048, 0.04762, 0.8571, 0.04762, 0.9048, 0.04762, 0.9048, 0.09524, 0.8571, 0.09524, 0.9048, 0.1429, 0.9048, 0.1905, 0.8571, 0.1905, 0.9048, 0.2381, 0.9048, 0.2857, 0.8571, 0.2857, 0.9048, 0.3333, 0.9048, 0.381, 0.8571, 0.381, 0.9048, 0.381, 0.9048, 0.4286, 0.8571, 0.4286, 0.9048, 0.4286, 0.9048, 0.4762, 0.8571, 0.4762, 0.9048, 0.5238, 0.9048, 0.5714, 0.8571, 0.5714, 0.9048, 0.619, 0.9048, 0.6667, 0.8571, 0.6667, 0.9048, 0.7143, 0.9048, 0.7619, 0.8571, 0.7619, 0.9048, 0.7619, 0.9048, 0.8095, 0.8571, 0.8095, 0.8571, 0.8571, 0.9048, 0.8571, 0.9048, 0.9048, 0.8571, 0.9048, 0.9048, 0.9048, 0.9048, 0.9524, 0.8571, 0.09524, 0.8571, 0.1429, 0.8095, 0.1429, 0.8571, 0.1429, 0.8571, 0.1905, 0.8095, 0.1905, 0.8571, 0.2381, 0.8571, 0.2857, 0.8095, 0.2857, 0.8571, 0.3333, 0.8571, 0.381, 0.8095, 0.381, 0.8571, 0.5238, 0.8571, 0.5714, 0.8095, 0.5714, 0.8571, 0.7143, 0.8571, 0.7619, 0.8095, 0.7619, 0.8571, 0.7619, 0.8571, 0.8095, 0.8095, 0.8095, 0.8095, 0.9048, 0.8571, 0.9048, 0.8571, 0.9524, 0.8095, 0.0, 0.8095, 0.04762, 0.7619, 0.04762, 0.8095, 0.04762, 0.8095, 0.09524, 0.7619, 0.09524, 0.8095, 0.09524, 0.8095, 0.1429, 0.7619, 0.1429, 0.8095, 0.1429, 0.8095, 0.1905, 0.7619, 0.1905, 0.8095, 0.2381, 0.8095, 0.2857, 0.7619, 0.2857, 0.8095, 0.3333, 0.8095, 0.381, 0.7619, 0.381, 0.8095, 0.4286, 0.8095, 0.4762, 0.7619, 0.4762, 0.8095, 0.4762, 0.8095, 0.5238, 0.7619, 0.5238, 0.8095, 0.5238, 0.8095, 0.5714, 0.7619, 0.5714, 0.8095, 0.619, 0.8095, 0.6667, 0.7619, 0.6667, 0.7619, 0.7143, 0.8095, 0.7143, 0.8095, 0.7619, 0.8095, 0.7619, 0.8095, 0.8095, 0.7619, 0.8095, 0.8095, 0.8095, 0.8095, 0.8571, 0.7619, 0.8571, 0.7619, 0.8571, 0.8095, 0.8571, 0.8095, 0.9048, 0.7619, 0.9048, 0.8095, 0.9048, 0.8095, 0.9524, 0.7619, 0.0, 0.7619, 0.04762, 0.7143, 0.04762, 0.7619, 0.04762, 0.7619, 0.09524, 0.7143, 0.09524, 0.7619, 0.1429, 0.7619, 0.1905, 0.7143, 0.1905, 0.7619, 0.1905, 0.7619, 0.2381, 0.7143, 0.2381, 0.7619, 0.2381, 0.7619, 0.2857, 0.7143, 0.2857, 0.7619, 0.3333, 0.7619, 0.381, 0.7143, 0.381, 0.7619, 0.619, 0.7619, 0.6667, 0.7143, 0.6667, 0.7143, 0.6667, 0.7619, 0.6667, 0.7619, 0.7143, 0.7619, 0.8095, 0.7619, 0.8571, 0.7143, 0.8571, 0.7143, 0.8571, 0.7619, 0.8571, 0.7619, 0.9048, 0.7143, 0.9048, 0.7619, 0.9048, 0.7619, 0.9524, 0.7143, 0.0, 0.7143, 0.04762, 0.6667, 0.04762, 0.7143, 0.04762, 0.7143, 0.09524, 0.6667, 0.09524, 0.7143, 0.1429, 0.7143, 0.1905, 0.6667, 0.1905, 0.7143, 0.1905, 0.7143, 0.2381, 0.6667, 0.2381, 0.7143, 0.2381, 0.7143, 0.2857, 0.6667, 0.2857, 0.7143, 0.3333, 0.7143, 0.381, 0.6667, 0.381, 0.6667, 0.381, 0.7143, 0.381, 0.7143, 0.4286, 0.6667, 0.4286, 0.7143, 0.4286, 0.7143, 0.4762, 0.7143, 0.4762, 0.7143, 0.5238, 0.6667, 0.5238, 0.7143, 0.5238, 0.7143, 0.5714, 0.6667, 0.5714, 0.7143, 0.5714, 0.7143, 0.619, 0.6667, 0.619, 0.6667, 0.619, 0.7143, 0.619, 0.7143, 0.6667, 0.6667, 0.6667, 0.7143, 0.6667, 0.7143, 0.7143, 0.6667, 0.7143, 0.7143, 0.7143, 0.7143, 0.7619, 0.7143, 0.8095, 0.7143, 0.8571, 0.6667, 0.8571, 0.7143, 0.8571, 0.7143, 0.9048, 0.6667, 0.9048, 0.6667, 0.9048, 0.7143, 0.9048, 0.7143, 0.9524, 0.6667, 0.0, 0.6667, 0.04762, 0.619, 0.04762, 0.6667, 0.04762, 0.6667, 0.09524, 0.619, 0.09524, 0.6667, 0.1429, 0.6667, 0.1905, 0.619, 0.1905, 0.6667, 0.2381, 0.6667, 0.2857, 0.619, 0.2857, 0.6667, 0.2857, 0.6667, 0.3333, 0.619, 0.3333, 0.619, 0.3333, 0.6667, 0.3333, 0.6667, 0.381, 0.6667, 0.381, 0.6667, 0.4286, 0.619, 0.4286, 0.6667, 0.4286, 0.6667, 0.4762, 0.619, 0.4762, 0.619, 0.4762, 0.6667, 0.4762, 0.6667, 0.5238, 0.619, 0.7143, 0.6667, 0.7143, 0.6667, 0.7619, 0.6667, 0.8095, 0.6667, 0.8571, 0.619, 0.8571, 0.6667, 0.8571, 0.6667, 0.9048, 0.619, 0.9048, 0.619, 0.9048, 0.6667, 0.9048, 0.6667, 0.9524, 0.5714, 0.0, 0.619, 0.0, 0.619, 0.04762, 0.619, 0.04762, 0.619, 0.09524, 0.5714, 0.09524, 0.5714, 0.1429, 0.619, 0.1429, 0.619, 0.1905, 0.619, 0.1905, 0.619, 0.2381, 0.5714, 0.2381, 0.619, 0.2381, 0.619, 0.2857, 0.5714, 0.2857, 0.619, 0.2857, 0.619, 0.3333, 0.5714, 0.3333, 0.5714, 0.3333, 0.619, 0.3333, 0.619, 0.381, 0.619, 0.381, 0.619, 0.4286, 0.5714, 0.4286, 0.5714, 0.4762, 0.619, 0.4762, 0.619, 0.5238, 0.5714, 0.5238, 0.619, 0.5238, 0.619, 0.5714, 0.619, 0.5714, 0.619, 0.619, 0.5714, 0.619, 0.619, 0.619, 0.619, 0.6667, 0.5714, 0.6667, 0.5714, 0.7143, 0.619, 0.7143, 0.619, 0.7619, 0.619, 0.8095, 0.619, 0.8571, 0.5714, 0.8571, 0.5714, 0.8571, 0.619, 0.8571, 0.619, 0.9048, 0.5714, 0.9048, 0.619, 0.9048, 0.619, 0.9524, 0.5238, 0.0, 0.5714, 0.0, 0.5714, 0.04762, 0.5238, 0.04762, 0.5714, 0.04762, 0.5714, 0.09524, 0.5714, 0.1429, 0.5714, 0.1905, 0.5238, 0.1905, 0.5714, 0.1905, 0.5714, 0.2381, 0.5238, 0.2381, 0.5714, 0.2381, 0.5714, 0.2857, 0.5238, 0.2857, 0.5714, 0.3333, 0.5714, 0.381, 0.5238, 0.381, 0.5714, 0.381, 0.5714, 0.4286, 0.5238, 0.4286, 0.5714, 0.4286, 0.5714, 0.4762, 0.5238, 0.4762, 0.5714, 0.4762, 0.5714, 0.5238, 0.5238, 0.5238, 0.5714, 0.5238, 0.5714, 0.5714, 0.5238, 0.5714, 0.5714, 0.5714, 0.5714, 0.619, 0.5238, 0.619, 0.5714, 0.619, 0.5714, 0.6667, 0.5238, 0.6667, 0.5238, 0.7143, 0.5714, 0.7143, 0.5714, 0.7619, 0.5714, 0.8095, 0.5714, 0.8571, 0.5238, 0.8571, 0.5238, 0.8571, 0.5714, 0.8571, 0.5714, 0.9048, 0.5238, 0.9048, 0.5714, 0.9048, 0.5714, 0.9524, 0.5238, 0.0, 0.5238, 0.04762, 0.4762, 0.04762, 0.5238, 0.04762, 0.5238, 0.09524, 0.4762, 0.09524, 0.5238, 0.1905, 0.5238, 0.2381, 0.4762, 0.2381, 0.5238, 0.2381, 0.5238, 0.2857, 0.4762, 0.2857, 0.5238, 0.2857, 0.5238, 0.3333, 0.4762, 0.3333, 0.5238, 0.3333, 0.5238, 0.381, 0.4762, 0.381, 0.5238, 0.381, 0.5238, 0.4286, 0.4762, 0.4286, 0.5238, 0.4286, 0.5238, 0.4762, 0.4762, 0.4762, 0.5238, 0.4762, 0.5238, 0.5238, 0.4762, 0.5238, 0.5238, 0.5238, 0.5238, 0.5714, 0.4762, 0.5714, 0.5238, 0.619, 0.5238, 0.6667, 0.4762, 0.6667, 0.5238, 0.6667, 0.5238, 0.7143, 0.4762, 0.7143, 0.5238, 0.7143, 0.5238, 0.7619, 0.4762, 0.7619, 0.5238, 0.8095, 0.5238, 0.8571, 0.4762, 0.8571, 0.4762, 0.8571, 0.5238, 0.8571, 0.5238, 0.9048, 0.4762, 0.9048, 0.5238, 0.9048, 0.5238, 0.9524, 0.4762, 0.0, 0.4762, 0.04762, 0.4286, 0.04762, 0.4762, 0.04762, 0.4762, 0.09524, 0.4286, 0.09524, 0.4762, 0.09524, 0.4762, 0.1429, 0.4286, 0.1429, 0.4286, 0.1905, 0.4762, 0.1905, 0.4762, 0.2381, 0.4286, 0.2381, 0.4762, 0.2381, 0.4762, 0.2857, 0.4286, 0.2857, 0.4762, 0.2857, 0.4762, 0.3333, 0.4762, 0.3333, 0.4762, 0.381, 0.4286, 0.381, 0.4762, 0.4286, 0.4762, 0.4762, 0.4286, 0.4762, 0.4762, 0.4762, 0.4762, 0.5238, 0.4286, 0.5238, 0.4762, 0.5238, 0.4762, 0.5714, 0.4286, 0.5714, 0.4762, 0.619, 0.4762, 0.6667, 0.4286, 0.6667, 0.4286, 0.6667, 0.4762, 0.6667, 0.4762, 0.7143, 0.4762, 0.7143, 0.4762, 0.7619, 0.4286, 0.7619, 0.4762, 0.8095, 0.4762, 0.8571, 0.4286, 0.8571, 0.4762, 0.8571, 0.4762, 0.9048, 0.4286, 0.9048, 0.4762, 0.9048, 0.4762, 0.9524, 0.4286, 0.9524, 0.4286, 0.0, 0.4286, 0.04762, 0.381, 0.04762, 0.4286, 0.04762, 0.4286, 0.09524, 0.381, 0.09524, 0.4286, 0.09524, 0.4286, 0.1429, 0.381, 0.1429, 0.4286, 0.2381, 0.4286, 0.2857, 0.381, 0.2857, 0.4286, 0.2857, 0.4286, 0.3333, 0.381, 0.3333, 0.4286, 0.3333, 0.4286, 0.381, 0.381, 0.381, 0.381, 0.381, 0.4286, 0.381, 0.4286, 0.4286, 0.4286, 0.4286, 0.4286, 0.4762, 0.381, 0.4762, 0.4286, 0.4762, 0.4286, 0.5238, 0.381, 0.5238, 0.381, 0.5238, 0.4286, 0.5238, 0.4286, 0.5714, 0.381, 0.619, 0.4286, 0.619, 0.4286, 0.6667, 0.381, 0.6667, 0.4286, 0.6667, 0.4286, 0.7143, 0.4286, 0.7143, 0.4286, 0.7619, 0.381, 0.7619, 0.4286, 0.8095, 0.4286, 0.8571, 0.381, 0.8571, 0.4286, 0.8571, 0.4286, 0.9048, 0.381, 0.9048, 0.4286, 0.9048, 0.4286, 0.9524, 0.381, 0.9524, 0.381, 0.0, 0.381, 0.04762, 0.3333, 0.04762, 0.381, 0.04762, 0.381, 0.09524, 0.3333, 0.09524, 0.381, 0.09524, 0.381, 0.1429, 0.3333, 0.1429, 0.381, 0.1429, 0.381, 0.1905, 0.3333, 0.1905, 0.381, 0.2381, 0.381, 0.2857, 0.3333, 0.2857, 0.381, 0.2857, 0.381, 0.3333, 0.3333, 0.3333, 0.381, 0.381, 0.381, 0.4286, 0.3333, 0.4286, 0.381, 0.4286, 0.381, 0.4762, 0.3333, 0.4762, 0.3333, 0.4762, 0.381, 0.4762, 0.381, 0.5238, 0.381, 0.5238, 0.381, 0.5714, 0.3333, 0.5714, 0.3333, 0.0, 0.3333, 0.04762, 0.2857, 0.04762, 0.3333, 0.04762, 0.3333, 0.09524, 0.2857, 0.09524, 0.3333, 0.09524, 0.3333, 0.1429, 0.2857, 0.1429, 0.3333, 0.1429, 0.3333, 0.1905, 0.2857, 0.1905, 0.3333, 0.2857, 0.3333, 0.3333, 0.2857, 0.3333, 0.3333, 0.3333, 0.3333, 0.381, 0.2857, 0.381, 0.3333, 0.381, 0.3333, 0.4286, 0.2857, 0.4286, 0.3333, 0.4286, 0.3333, 0.4762, 0.2857, 0.4762, 0.2857, 0.4762, 0.3333, 0.4762, 0.3333, 0.5238, 0.3333, 0.5238, 0.3333, 0.5714, 0.2857, 0.5714, 0.3333, 0.5714, 0.3333, 0.619, 0.2857, 0.619, 0.3333, 0.619, 0.3333, 0.6667, 0.2857, 0.6667, 0.2857, 0.6667, 0.3333, 0.6667, 0.3333, 0.7143, 0.2857, 0.7143, 0.3333, 0.7143, 0.3333, 0.7619, 0.3333, 0.7619, 0.3333, 0.8095, 0.2857, 0.8095, 0.2857, 0.8571, 0.3333, 0.8571, 0.3333, 0.9048, 0.2857, 0.9048, 0.3333, 0.9048, 0.3333, 0.9524, 0.2857, 0.09524, 0.2857, 0.1429, 0.2381, 0.1429, 0.2857, 0.1429, 0.2857, 0.1905, 0.2381, 0.1905, 0.2857, 0.1905, 0.2857, 0.2381, 0.2381, 0.2381, 0.2857, 0.2857, 0.2857, 0.3333, 0.2381, 0.3333, 0.2857, 0.7143, 0.2857, 0.7619, 0.2381, 0.7619, 0.2857, 0.7619, 0.2857, 0.8095, 0.2381, 0.8095, 0.2381, 0.8095, 0.2857, 0.8095, 0.2857, 0.8571, 0.2381, 0.8571, 0.2857, 0.8571, 0.2857, 0.9048, 0.2381, 0.1905, 0.2381, 0.2381, 0.1905, 0.2381, 0.2381, 0.2857, 0.2381, 0.3333, 0.1905, 0.3333, 0.2381, 0.3333, 0.2381, 0.381, 0.1905, 0.381, 0.2381, 0.381, 0.2381, 0.4286, 0.1905, 0.4286, 0.2381, 0.4286, 0.2381, 0.4762, 0.1905, 0.4762, 0.2381, 0.4762, 0.2381, 0.5238, 0.1905, 0.5238, 0.2381, 0.5238, 0.2381, 0.5714, 0.1905, 0.5714, 0.2381, 0.5714, 0.2381, 0.619, 0.1905, 0.619, 0.2381, 0.619, 0.2381, 0.6667, 0.1905, 0.6667, 0.2381, 0.7143, 0.2381, 0.7619, 0.1905, 0.7619, 0.1905, 0.7619, 0.2381, 0.7619, 0.2381, 0.8095, 0.1905, 0.8095, 0.2381, 0.8095, 0.2381, 0.8571, 0.1905, 0.0, 0.1905, 0.04762, 0.1429, 0.04762, 0.1905, 0.1905, 0.1905, 0.2381, 0.1429, 0.2381, 0.1905, 0.2381, 0.1905, 0.2857, 0.1429, 0.2857, 0.1905, 0.2857, 0.1905, 0.3333, 0.1429, 0.3333, 0.1905, 0.3333, 0.1905, 0.381, 0.1429, 0.381, 0.1905, 0.381, 0.1905, 0.4286, 0.1429, 0.4286, 0.1905, 0.4286, 0.1905, 0.4762, 0.1429, 0.4762, 0.1905, 0.5238, 0.1905, 0.5714, 0.1429, 0.5714, 0.1905, 0.5714, 0.1905, 0.619, 0.1429, 0.619, 0.1905, 0.619, 0.1905, 0.6667, 0.1429, 0.6667, 0.1905, 0.7143, 0.1905, 0.7619, 0.1429, 0.7619, 0.1905, 0.7619, 0.1905, 0.8095, 0.1429, 0.8095, 0.1905, 0.8095, 0.1905, 0.8571, 0.1429, 0.8571, 0.1429, 0.9048, 0.1905, 0.9048, 0.1905, 0.9524, 0.1429, 0.0, 0.1429, 0.04762, 0.09524, 0.04762, 0.1429, 0.04762, 0.1429, 0.09524, 0.09524, 0.09524, 0.1429, 0.09524, 0.1429, 0.1429, 0.09524, 0.1429, 0.1429, 0.1429, 0.1429, 0.1905, 0.09524, 0.1905, 0.1429, 0.1905, 0.1429, 0.2381, 0.09524, 0.2381, 0.1429, 0.2381, 0.1429, 0.2857, 0.09524, 0.2857, 0.1429, 0.2857, 0.1429, 0.3333, 0.09524, 0.3333, 0.1429, 0.3333, 0.1429, 0.381, 0.09524, 0.381, 0.1429, 0.381, 0.1429, 0.4286, 0.09524, 0.4286, 0.1429, 0.4286, 0.1429, 0.4762, 0.09524, 0.4762, 0.1429, 0.5238, 0.1429, 0.5714, 0.09524, 0.5714, 0.1429, 0.5714, 0.1429, 0.619, 0.09524, 0.619, 0.1429, 0.619, 0.1429, 0.6667, 0.09524, 0.6667, 0.1429, 0.7143, 0.1429, 0.7619, 0.09524, 0.7619, 0.1429, 0.7619, 0.1429, 0.8095, 0.09524, 0.8095, 0.09524, 0.9048, 0.1429, 0.9048, 0.1429, 0.9524, 0.09524, 0.0, 0.09524, 0.04762, 0.04762, 0.04762, 0.09524, 0.04762, 0.09524, 0.09524, 0.04762, 0.09524, 0.09524, 0.09524, 0.09524, 0.1429, 0.04762, 0.1429, 0.09524, 0.1429, 0.09524, 0.1905, 0.04762, 0.1905, 0.09524, 0.2381, 0.09524, 0.2857, 0.04762, 0.2857, 0.09524, 0.2857, 0.09524, 0.3333, 0.04762, 0.3333, 0.09524, 0.3333, 0.09524, 0.381, 0.04762, 0.381, 0.09524, 0.381, 0.09524, 0.4286, 0.04762, 0.4286, 0.09524, 0.4286, 0.09524, 0.4762, 0.04762, 0.4762, 0.09524, 0.5238, 0.09524, 0.5714, 0.04762, 0.5714, 0.09524, 0.5714, 0.09524, 0.619, 0.04762, 0.619, 0.09524, 0.619, 0.09524, 0.6667, 0.04762, 0.6667, 0.09524, 0.6667, 0.09524, 0.7143, 0.04762, 0.7143, 0.09524, 0.7143, 0.09524, 0.7619, 0.04762, 0.7619, 0.09524, 0.7619, 0.09524, 0.8095, 0.04762, 0.8095, 0.09524, 0.8095, 0.09524, 0.8571, 0.04762, 0.8571, 0.09524, 0.8571, 0.09524, 0.9048, 0.04762, 0.9048, 0.09524, 0.9048, 0.09524, 0.9524, 0.04762, 0.9524, 0.04762, 0.0, 0.04762, 0.04762, 0.0, 0.04762, 0.04762, 0.04762, 0.04762, 0.09524, 0.0, 0.09524, 0.04762, 0.09524, 0.04762, 0.1429, 0.0, 0.1429, 0.04762, 0.1429, 0.04762, 0.1905, 0.0, 0.1905, 0.04762, 0.1905, 0.04762, 0.2381, 0.0, 0.2381, 0.04762, 0.2381, 0.04762, 0.2857, 0.0, 0.2857, 0.04762, 0.2857, 0.04762, 0.3333, 0.0, 0.3333, 0.04762, 0.3333, 0.04762, 0.381, 0.0, 0.381, 0.04762, 0.381, 0.04762, 0.4286, 0.0, 0.4286, 0.04762, 0.4286, 0.04762, 0.4762, 0.0, 0.4762, 0.04762, 0.5714, 0.04762, 0.619, 0.0, 0.619, 0.04762, 0.619, 0.04762, 0.6667, 0.0, 0.6667, 0.04762, 0.6667, 0.04762, 0.7143, 0.0, 0.7143, 0.04762, 0.7143, 0.04762, 0.7619, 0.0, 0.7619, 0.04762, 0.7619, 0.04762, 0.8095, 0.0, 0.8095, 0.04762, 0.8095, 0.04762, 0.8571, 0.0, 0.8571, 0.04762, 0.8571, 0.04762, 0.9048, 0.0, 0.9048, 0.04762, 0.9048, 0.04762, 0.9524, 0.0, 0.9524, 1.0, 0.0, 1.0, 0.04762, 0.9524, 0.04762, 1.0, 0.04762, 1.0, 0.09524, 0.9524, 0.09524, 1.0, 0.09524, 1.0, 0.1429, 0.9524, 0.1429, 1.0, 0.1429, 1.0, 0.1905, 0.9524, 0.1905, 1.0, 0.1905, 1.0, 0.2381, 0.9524, 0.2381, 1.0, 0.2381, 1.0, 0.2857, 0.9524, 0.2857, 1.0, 0.2857, 1.0, 0.3333, 0.9524, 0.3333, 1.0, 0.3333, 1.0, 0.381, 0.9524, 0.381, 1.0, 0.381, 1.0, 0.4286, 0.9524, 0.4286, 1.0, 0.4286, 1.0, 0.4762, 0.9524, 0.4762, 1.0, 0.4762, 1.0, 0.5238, 0.9524, 0.5238, 1.0, 0.5238, 1.0, 0.5714, 0.9524, 0.5714, 1.0, 0.619, 1.0, 0.6667, 0.9524, 0.6667, 1.0, 0.6667, 1.0, 0.7143, 0.9524, 0.7143, 1.0, 0.7143, 1.0, 0.7619, 0.9524, 0.7619, 1.0, 0.7619, 1.0, 0.8095, 0.9524, 0.8095, 1.0, 0.8571, 1.0, 0.9048, 0.9524, 0.9048, 1.0, 0.9048, 1.0, 0.9524, 0.9524, 0.9524])
me_walkmesh.use_remesh_fix_poles = True
me_walkmesh.use_remesh_preserve_attributes = False
me_walkmesh.update()

# ---- objects
ob_light = bpy.data.objects.new('Light', light_light)
ob_camera = bpy.data.objects.new('Camera', cam_camera)
ob_target = bpy.data.objects.new('Target', me_target)
ob_walkmesh = bpy.data.objects.new('WalkMesh', me_walkmesh)

# ---- transforms, parenting, visibility, modifiers, constraints
ob_light.location = (4.076, 1.005, 5.904)
ob_light.rotation_euler = (0.6503, 0.05522, 1.866)
ob_light.lock_rotations_4d = False
ob_light.empty_display_type = 'ARROWS'
ob_light.color = (0.0, 0.0, 0.0, 0.0)
ob_light.lineart.crease_threshold = 0.0
ob_camera.location = (7.359, -6.926, 4.958)
ob_camera.rotation_euler = (1.109, 0.0, 0.8149)
ob_camera.lock_rotations_4d = False
ob_camera.empty_display_type = 'ARROWS'
ob_camera.color = (0.0, 0.0, 0.0, 0.0)
ob_camera.display_type = 'WIRE'
ob_camera.lineart.crease_threshold = 0.0
ob_target.location = (9.259, 9.227, 0.4389)
ob_target.scale = (0.5, 0.5, 0.5)
ob_walkmesh.location = (0.0, 0.0, 0.0)

# ---- collection membership
col_collection.objects.link(ob_light)
col_collection.objects.link(ob_camera)
col_collection.objects.link(ob_target)
col_walkmesh.objects.link(ob_walkmesh)

# ---- scene / render settings (as saved in the file)
scene.camera = ob_camera
scene.frame_start = 1; scene.frame_end = 250; scene.frame_set(1)
scene.render.engine = 'BLENDER_EEVEE_NEXT'
scene.cycles.sampling_pattern = 'TABULATED_SOBOL'
scene.cycles.use_light_tree = False
scene.view_settings.view_transform = 'Filmic'
bpy.context.view_layer.update()
